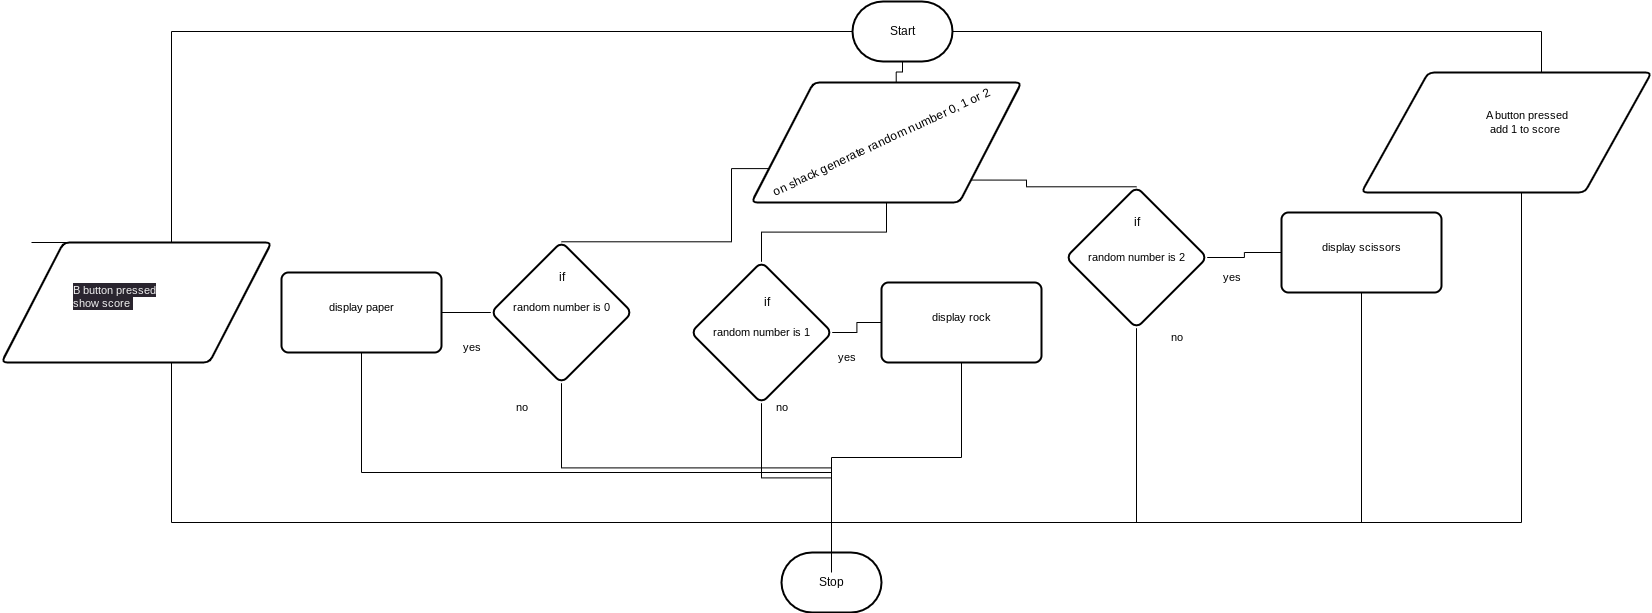

The diagram above was exported from draw.io. Its source (the exported page's mxGraphModel, read from the mxfile embedded in the PNG):
<mxGraphModel dx="2717" dy="582" grid="1" gridSize="10" guides="1" tooltips="1" connect="1" arrows="1" fold="1" page="1" pageScale="1" pageWidth="850" pageHeight="1100" math="0" shadow="0">
  <root>
    <mxCell id="0" />
    <mxCell id="1" parent="0" />
    <mxCell id="32" style="edgeStyle=orthogonalEdgeStyle;shape=connector;rounded=0;html=1;exitX=0.5;exitY=1;exitDx=0;exitDy=0;exitPerimeter=0;entryX=0.536;entryY=-0.001;entryDx=0;entryDy=0;entryPerimeter=0;labelBackgroundColor=default;strokeColor=default;fontFamily=Helvetica;fontSize=11;fontColor=default;endArrow=none;endFill=0;" edge="1" parent="1" source="2" target="5">
      <mxGeometry relative="1" as="geometry" />
    </mxCell>
    <mxCell id="43" style="edgeStyle=orthogonalEdgeStyle;shape=connector;rounded=0;html=1;exitX=1;exitY=0.5;exitDx=0;exitDy=0;exitPerimeter=0;labelBackgroundColor=default;strokeColor=default;fontFamily=Helvetica;fontSize=11;fontColor=default;endArrow=none;endFill=0;" edge="1" parent="1" source="2">
      <mxGeometry relative="1" as="geometry">
        <mxPoint x="1120" y="150" as="targetPoint" />
        <Array as="points">
          <mxPoint x="1060" y="109" />
          <mxPoint x="1060" y="150" />
        </Array>
      </mxGeometry>
    </mxCell>
    <mxCell id="47" style="edgeStyle=orthogonalEdgeStyle;shape=connector;rounded=0;html=1;exitX=0;exitY=0.5;exitDx=0;exitDy=0;exitPerimeter=0;labelBackgroundColor=default;strokeColor=default;fontFamily=Helvetica;fontSize=11;fontColor=default;endArrow=none;endFill=0;" edge="1" parent="1" source="2">
      <mxGeometry relative="1" as="geometry">
        <mxPoint x="-450" y="320" as="targetPoint" />
        <Array as="points">
          <mxPoint x="-310" y="109" />
          <mxPoint x="-310" y="320" />
        </Array>
      </mxGeometry>
    </mxCell>
    <mxCell id="2" value="Start" style="strokeWidth=2;html=1;shape=mxgraph.flowchart.terminator;whiteSpace=wrap;" parent="1" vertex="1">
      <mxGeometry x="371" y="79" width="100" height="60" as="geometry" />
    </mxCell>
    <mxCell id="3" value="Stop" style="strokeWidth=2;html=1;shape=mxgraph.flowchart.terminator;whiteSpace=wrap;" parent="1" vertex="1">
      <mxGeometry x="300" y="630" width="100" height="60" as="geometry" />
    </mxCell>
    <mxCell id="11" style="edgeStyle=orthogonalEdgeStyle;html=1;exitX=0;exitY=0.75;exitDx=0;exitDy=0;entryX=0;entryY=0;entryDx=0;entryDy=0;rounded=0;endArrow=none;endFill=0;" edge="1" parent="1" source="5" target="7">
      <mxGeometry relative="1" as="geometry">
        <Array as="points">
          <mxPoint x="250" y="246" />
        </Array>
      </mxGeometry>
    </mxCell>
    <mxCell id="15" style="edgeStyle=orthogonalEdgeStyle;shape=connector;rounded=0;html=1;exitX=0.5;exitY=1;exitDx=0;exitDy=0;entryX=0;entryY=0;entryDx=0;entryDy=0;labelBackgroundColor=default;strokeColor=default;fontFamily=Helvetica;fontSize=11;fontColor=default;endArrow=none;endFill=0;" edge="1" parent="1" source="5" target="12">
      <mxGeometry relative="1" as="geometry" />
    </mxCell>
    <mxCell id="16" style="edgeStyle=orthogonalEdgeStyle;shape=connector;rounded=0;html=1;exitX=1;exitY=1;exitDx=0;exitDy=0;entryX=0;entryY=0;entryDx=0;entryDy=0;labelBackgroundColor=default;strokeColor=default;fontFamily=Helvetica;fontSize=11;fontColor=default;endArrow=none;endFill=0;" edge="1" parent="1" source="5" target="13">
      <mxGeometry relative="1" as="geometry">
        <Array as="points">
          <mxPoint x="545" y="258" />
        </Array>
      </mxGeometry>
    </mxCell>
    <mxCell id="5" value="" style="shape=parallelogram;html=1;strokeWidth=2;perimeter=parallelogramPerimeter;whiteSpace=wrap;rounded=1;arcSize=12;size=0.23;" vertex="1" parent="1">
      <mxGeometry x="270" y="160" width="270" height="120" as="geometry" />
    </mxCell>
    <mxCell id="6" value="on shack generate random number 0, 1 or 2" style="text;html=1;align=center;verticalAlign=middle;resizable=0;points=[];autosize=1;strokeColor=none;fillColor=none;rotation=-25;" vertex="1" parent="1">
      <mxGeometry x="270" y="205" width="260" height="30" as="geometry" />
    </mxCell>
    <mxCell id="26" style="edgeStyle=orthogonalEdgeStyle;shape=connector;rounded=0;html=1;exitX=1;exitY=1;exitDx=0;exitDy=0;entryX=0.5;entryY=0;entryDx=0;entryDy=0;entryPerimeter=0;labelBackgroundColor=default;strokeColor=default;fontFamily=Helvetica;fontSize=11;fontColor=default;endArrow=none;endFill=0;" edge="1" parent="1" source="7" target="3">
      <mxGeometry relative="1" as="geometry" />
    </mxCell>
    <mxCell id="31" style="edgeStyle=orthogonalEdgeStyle;shape=connector;rounded=0;html=1;exitX=0;exitY=1;exitDx=0;exitDy=0;labelBackgroundColor=default;strokeColor=default;fontFamily=Helvetica;fontSize=11;fontColor=default;endArrow=none;endFill=0;" edge="1" parent="1" target="30">
      <mxGeometry relative="1" as="geometry">
        <mxPoint x="9.289321881345131" y="390" as="sourcePoint" />
      </mxGeometry>
    </mxCell>
    <mxCell id="7" value="" style="rounded=1;whiteSpace=wrap;html=1;absoluteArcSize=1;arcSize=14;strokeWidth=2;rotation=45;" vertex="1" parent="1">
      <mxGeometry x="30" y="340" width="100" height="100" as="geometry" />
    </mxCell>
    <mxCell id="8" value="if" style="text;html=1;align=center;verticalAlign=middle;resizable=0;points=[];autosize=1;strokeColor=none;fillColor=none;" vertex="1" parent="1">
      <mxGeometry x="65" y="340" width="30" height="30" as="geometry" />
    </mxCell>
    <mxCell id="29" style="edgeStyle=orthogonalEdgeStyle;shape=connector;rounded=0;html=1;exitX=1;exitY=1;exitDx=0;exitDy=0;entryX=0.5;entryY=0;entryDx=0;entryDy=0;entryPerimeter=0;labelBackgroundColor=default;strokeColor=default;fontFamily=Helvetica;fontSize=11;fontColor=default;endArrow=none;endFill=0;" edge="1" parent="1" source="12" target="3">
      <mxGeometry relative="1" as="geometry" />
    </mxCell>
    <mxCell id="39" style="edgeStyle=orthogonalEdgeStyle;shape=connector;rounded=0;html=1;exitX=1;exitY=0;exitDx=0;exitDy=0;labelBackgroundColor=default;strokeColor=default;fontFamily=Helvetica;fontSize=11;fontColor=default;endArrow=none;endFill=0;" edge="1" parent="1" source="12" target="34">
      <mxGeometry relative="1" as="geometry" />
    </mxCell>
    <mxCell id="12" value="" style="rounded=1;whiteSpace=wrap;html=1;absoluteArcSize=1;arcSize=14;strokeWidth=2;rotation=45;" vertex="1" parent="1">
      <mxGeometry x="230" y="360" width="100" height="100" as="geometry" />
    </mxCell>
    <mxCell id="28" style="edgeStyle=orthogonalEdgeStyle;shape=connector;rounded=0;html=1;exitX=1;exitY=1;exitDx=0;exitDy=0;entryX=0.5;entryY=0;entryDx=0;entryDy=0;entryPerimeter=0;labelBackgroundColor=default;strokeColor=default;fontFamily=Helvetica;fontSize=11;fontColor=default;endArrow=none;endFill=0;" edge="1" parent="1" source="13" target="3">
      <mxGeometry relative="1" as="geometry">
        <Array as="points">
          <mxPoint x="655" y="600" />
          <mxPoint x="350" y="600" />
        </Array>
      </mxGeometry>
    </mxCell>
    <mxCell id="38" style="edgeStyle=orthogonalEdgeStyle;shape=connector;rounded=0;html=1;exitX=1;exitY=0;exitDx=0;exitDy=0;labelBackgroundColor=default;strokeColor=default;fontFamily=Helvetica;fontSize=11;fontColor=default;endArrow=none;endFill=0;" edge="1" parent="1" source="13" target="36">
      <mxGeometry relative="1" as="geometry" />
    </mxCell>
    <mxCell id="13" value="" style="rounded=1;whiteSpace=wrap;html=1;absoluteArcSize=1;arcSize=14;strokeWidth=2;rotation=45;" vertex="1" parent="1">
      <mxGeometry x="605" y="285" width="100" height="100" as="geometry" />
    </mxCell>
    <mxCell id="9" value="if" style="text;html=1;align=center;verticalAlign=middle;resizable=0;points=[];autosize=1;strokeColor=none;fillColor=none;" vertex="1" parent="1">
      <mxGeometry x="640" y="285" width="30" height="30" as="geometry" />
    </mxCell>
    <mxCell id="10" value="if" style="text;html=1;align=center;verticalAlign=middle;resizable=0;points=[];autosize=1;strokeColor=none;fillColor=none;" vertex="1" parent="1">
      <mxGeometry x="270" y="365" width="30" height="30" as="geometry" />
    </mxCell>
    <mxCell id="17" value="random number is 0" style="text;html=1;align=center;verticalAlign=middle;resizable=0;points=[];autosize=1;strokeColor=none;fillColor=none;fontSize=11;fontFamily=Helvetica;fontColor=default;" vertex="1" parent="1">
      <mxGeometry x="20" y="370" width="120" height="30" as="geometry" />
    </mxCell>
    <mxCell id="18" value="random number is 1" style="text;html=1;align=center;verticalAlign=middle;resizable=0;points=[];autosize=1;strokeColor=none;fillColor=none;fontSize=11;fontFamily=Helvetica;fontColor=default;" vertex="1" parent="1">
      <mxGeometry x="220" y="395" width="120" height="30" as="geometry" />
    </mxCell>
    <mxCell id="19" value="random number is 2" style="text;html=1;align=center;verticalAlign=middle;resizable=0;points=[];autosize=1;strokeColor=none;fillColor=none;fontSize=11;fontFamily=Helvetica;fontColor=default;" vertex="1" parent="1">
      <mxGeometry x="595" y="320" width="120" height="30" as="geometry" />
    </mxCell>
    <mxCell id="20" value="yes" style="text;html=1;align=center;verticalAlign=middle;resizable=0;points=[];autosize=1;strokeColor=none;fillColor=none;fontSize=11;fontFamily=Helvetica;fontColor=default;" vertex="1" parent="1">
      <mxGeometry x="-30" y="410" width="40" height="30" as="geometry" />
    </mxCell>
    <mxCell id="21" value="no" style="text;html=1;align=center;verticalAlign=middle;resizable=0;points=[];autosize=1;strokeColor=none;fillColor=none;fontSize=11;fontFamily=Helvetica;fontColor=default;" vertex="1" parent="1">
      <mxGeometry x="20" y="470" width="40" height="30" as="geometry" />
    </mxCell>
    <mxCell id="22" value="no" style="text;html=1;align=center;verticalAlign=middle;resizable=0;points=[];autosize=1;strokeColor=none;fillColor=none;fontSize=11;fontFamily=Helvetica;fontColor=default;" vertex="1" parent="1">
      <mxGeometry x="280" y="470" width="40" height="30" as="geometry" />
    </mxCell>
    <mxCell id="23" value="no" style="text;html=1;align=center;verticalAlign=middle;resizable=0;points=[];autosize=1;strokeColor=none;fillColor=none;fontSize=11;fontFamily=Helvetica;fontColor=default;" vertex="1" parent="1">
      <mxGeometry x="675" y="400" width="40" height="30" as="geometry" />
    </mxCell>
    <mxCell id="24" value="yes" style="text;html=1;align=center;verticalAlign=middle;resizable=0;points=[];autosize=1;strokeColor=none;fillColor=none;fontSize=11;fontFamily=Helvetica;fontColor=default;" vertex="1" parent="1">
      <mxGeometry x="345" y="420" width="40" height="30" as="geometry" />
    </mxCell>
    <mxCell id="25" value="yes" style="text;html=1;align=center;verticalAlign=middle;resizable=0;points=[];autosize=1;strokeColor=none;fillColor=none;fontSize=11;fontFamily=Helvetica;fontColor=default;" vertex="1" parent="1">
      <mxGeometry x="730" y="340" width="40" height="30" as="geometry" />
    </mxCell>
    <mxCell id="41" style="edgeStyle=orthogonalEdgeStyle;shape=connector;rounded=0;html=1;exitX=0.5;exitY=1;exitDx=0;exitDy=0;labelBackgroundColor=default;strokeColor=default;fontFamily=Helvetica;fontSize=11;fontColor=default;endArrow=none;endFill=0;" edge="1" parent="1" source="30">
      <mxGeometry relative="1" as="geometry">
        <mxPoint x="350" y="630" as="targetPoint" />
        <Array as="points">
          <mxPoint x="-120" y="550" />
          <mxPoint x="350" y="550" />
        </Array>
      </mxGeometry>
    </mxCell>
    <mxCell id="30" value="" style="rounded=1;whiteSpace=wrap;html=1;absoluteArcSize=1;arcSize=14;strokeWidth=2;fontFamily=Helvetica;fontSize=11;fontColor=default;" vertex="1" parent="1">
      <mxGeometry x="-200" y="350" width="160" height="80" as="geometry" />
    </mxCell>
    <mxCell id="33" value="display paper" style="text;html=1;align=center;verticalAlign=middle;resizable=0;points=[];autosize=1;strokeColor=none;fillColor=none;fontSize=11;fontFamily=Helvetica;fontColor=default;" vertex="1" parent="1">
      <mxGeometry x="-165" y="370" width="90" height="30" as="geometry" />
    </mxCell>
    <mxCell id="40" style="edgeStyle=orthogonalEdgeStyle;shape=connector;rounded=0;html=1;exitX=0.5;exitY=1;exitDx=0;exitDy=0;entryX=0.5;entryY=0;entryDx=0;entryDy=0;entryPerimeter=0;labelBackgroundColor=default;strokeColor=default;fontFamily=Helvetica;fontSize=11;fontColor=default;endArrow=none;endFill=0;" edge="1" parent="1" source="34" target="3">
      <mxGeometry relative="1" as="geometry" />
    </mxCell>
    <mxCell id="34" value="" style="rounded=1;whiteSpace=wrap;html=1;absoluteArcSize=1;arcSize=14;strokeWidth=2;fontFamily=Helvetica;fontSize=11;fontColor=default;" vertex="1" parent="1">
      <mxGeometry x="400" y="360" width="160" height="80" as="geometry" />
    </mxCell>
    <mxCell id="35" value="display rock" style="text;html=1;align=center;verticalAlign=middle;resizable=0;points=[];autosize=1;strokeColor=none;fillColor=none;fontSize=11;fontFamily=Helvetica;fontColor=default;" vertex="1" parent="1">
      <mxGeometry x="435" y="380" width="90" height="30" as="geometry" />
    </mxCell>
    <mxCell id="42" style="edgeStyle=orthogonalEdgeStyle;shape=connector;rounded=0;html=1;exitX=0.5;exitY=1;exitDx=0;exitDy=0;labelBackgroundColor=default;strokeColor=default;fontFamily=Helvetica;fontSize=11;fontColor=default;endArrow=none;endFill=0;entryX=0.5;entryY=0;entryDx=0;entryDy=0;entryPerimeter=0;" edge="1" parent="1" source="36" target="3">
      <mxGeometry relative="1" as="geometry">
        <mxPoint x="350" y="750" as="targetPoint" />
        <Array as="points">
          <mxPoint x="880" y="600" />
          <mxPoint x="350" y="600" />
        </Array>
      </mxGeometry>
    </mxCell>
    <mxCell id="36" value="" style="rounded=1;whiteSpace=wrap;html=1;absoluteArcSize=1;arcSize=14;strokeWidth=2;fontFamily=Helvetica;fontSize=11;fontColor=default;" vertex="1" parent="1">
      <mxGeometry x="800" y="290" width="160" height="80" as="geometry" />
    </mxCell>
    <mxCell id="37" value="display scissors" style="text;html=1;align=center;verticalAlign=middle;resizable=0;points=[];autosize=1;strokeColor=none;fillColor=none;fontSize=11;fontFamily=Helvetica;fontColor=default;" vertex="1" parent="1">
      <mxGeometry x="825" y="310" width="110" height="30" as="geometry" />
    </mxCell>
    <mxCell id="46" style="edgeStyle=orthogonalEdgeStyle;shape=connector;rounded=0;html=1;exitX=0.5;exitY=1;exitDx=0;exitDy=0;labelBackgroundColor=default;strokeColor=default;fontFamily=Helvetica;fontSize=11;fontColor=default;endArrow=none;endFill=0;" edge="1" parent="1" source="44">
      <mxGeometry relative="1" as="geometry">
        <mxPoint x="350" y="650" as="targetPoint" />
        <Array as="points">
          <mxPoint x="1040" y="270" />
          <mxPoint x="1040" y="600" />
          <mxPoint x="350" y="600" />
        </Array>
      </mxGeometry>
    </mxCell>
    <mxCell id="44" value="" style="shape=parallelogram;html=1;strokeWidth=2;perimeter=parallelogramPerimeter;whiteSpace=wrap;rounded=1;arcSize=12;size=0.23;" vertex="1" parent="1">
      <mxGeometry x="880" y="150" width="290" height="120" as="geometry" />
    </mxCell>
    <mxCell id="45" value="A button pressed&lt;br&gt;add 1 to score&amp;nbsp;" style="text;html=1;align=center;verticalAlign=middle;resizable=0;points=[];autosize=1;strokeColor=none;fillColor=none;fontSize=11;fontFamily=Helvetica;fontColor=default;" vertex="1" parent="1">
      <mxGeometry x="990" y="180" width="110" height="40" as="geometry" />
    </mxCell>
    <mxCell id="50" style="edgeStyle=orthogonalEdgeStyle;shape=connector;rounded=0;html=1;exitX=0.5;exitY=1;exitDx=0;exitDy=0;labelBackgroundColor=default;strokeColor=default;fontFamily=Helvetica;fontSize=11;fontColor=default;endArrow=none;endFill=0;entryX=0.5;entryY=0;entryDx=0;entryDy=0;entryPerimeter=0;" edge="1" parent="1" source="48" target="3">
      <mxGeometry relative="1" as="geometry">
        <mxPoint x="350" y="740" as="targetPoint" />
        <Array as="points">
          <mxPoint x="-310" y="440" />
          <mxPoint x="-310" y="600" />
          <mxPoint x="350" y="600" />
        </Array>
      </mxGeometry>
    </mxCell>
    <mxCell id="48" value="" style="shape=parallelogram;html=1;strokeWidth=2;perimeter=parallelogramPerimeter;whiteSpace=wrap;rounded=1;arcSize=12;size=0.23;" vertex="1" parent="1">
      <mxGeometry x="-480" y="320" width="270" height="120" as="geometry" />
    </mxCell>
    <mxCell id="49" value="&lt;span style=&quot;color: rgb(240, 240, 240); font-family: Helvetica; font-size: 11px; font-style: normal; font-variant-ligatures: normal; font-variant-caps: normal; font-weight: 400; letter-spacing: normal; orphans: 2; text-align: center; text-indent: 0px; text-transform: none; widows: 2; word-spacing: 0px; -webkit-text-stroke-width: 0px; background-color: rgb(42, 37, 47); text-decoration-thickness: initial; text-decoration-style: initial; text-decoration-color: initial; float: none; display: inline !important;&quot;&gt;B button pressed&lt;/span&gt;&lt;br style=&quot;border-color: rgb(0, 0, 0); color: rgb(240, 240, 240); font-family: Helvetica; font-size: 11px; font-style: normal; font-variant-ligatures: normal; font-variant-caps: normal; font-weight: 400; letter-spacing: normal; orphans: 2; text-align: center; text-indent: 0px; text-transform: none; widows: 2; word-spacing: 0px; -webkit-text-stroke-width: 0px; background-color: rgb(42, 37, 47); text-decoration-thickness: initial; text-decoration-style: initial; text-decoration-color: initial;&quot;&gt;&lt;span style=&quot;color: rgb(240, 240, 240); font-family: Helvetica; font-size: 11px; font-style: normal; font-variant-ligatures: normal; font-variant-caps: normal; font-weight: 400; letter-spacing: normal; orphans: 2; text-align: center; text-indent: 0px; text-transform: none; widows: 2; word-spacing: 0px; -webkit-text-stroke-width: 0px; background-color: rgb(42, 37, 47); text-decoration-thickness: initial; text-decoration-style: initial; text-decoration-color: initial; float: none; display: inline !important;&quot;&gt;show score&amp;nbsp;&lt;/span&gt;" style="text;whiteSpace=wrap;html=1;fontSize=11;fontFamily=Helvetica;fontColor=default;" vertex="1" parent="1">
      <mxGeometry x="-410" y="355" width="120" height="50" as="geometry" />
    </mxCell>
  </root>
</mxGraphModel>